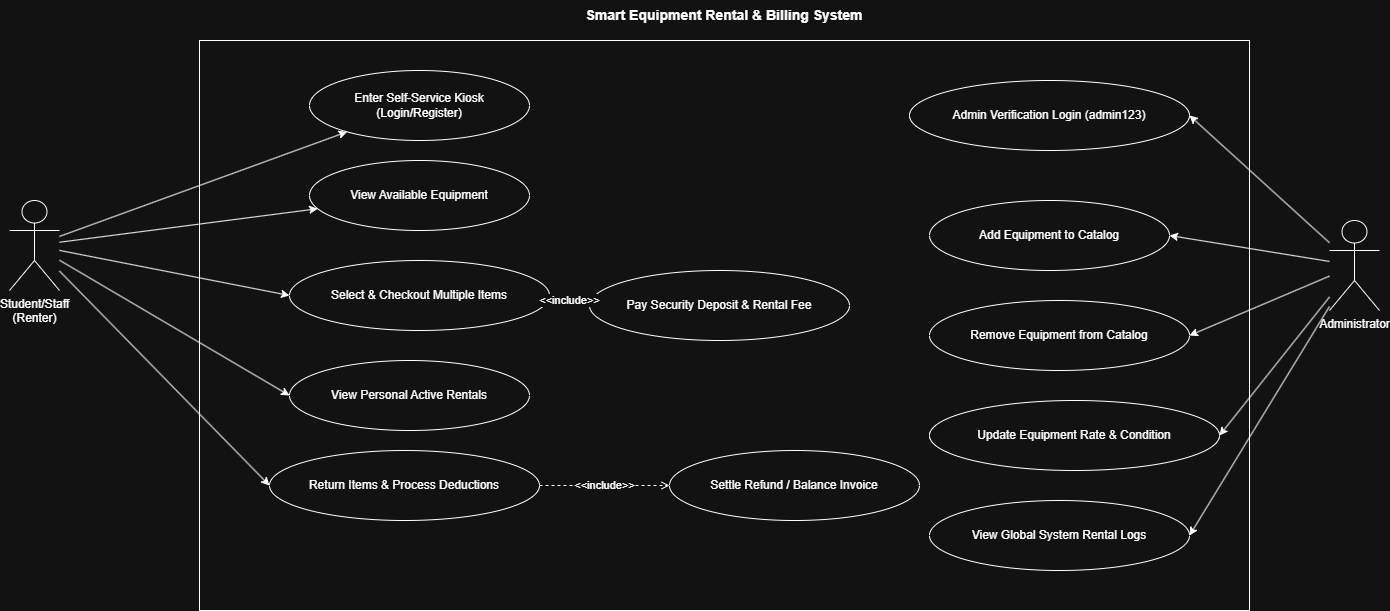

The diagram above was exported from draw.io. Its source (the exported page's mxGraphModel, read from the mxfile embedded in the PNG):
<mxGraphModel dx="1608" dy="810" grid="1" gridSize="10" guides="1" tooltips="1" connect="1" arrows="1" fold="1" page="1" pageScale="1" pageWidth="827" pageHeight="1169" math="0" shadow="0">
  <root>
    <mxCell id="0" />
    <mxCell id="1" parent="0" />
    <mxCell id="sys" parent="1" style="rounded=0;whiteSpace=wrap;html=1;fontSize=14;fontStyle=1;" value="" vertex="1">
      <mxGeometry height="570" width="1050" x="250" y="60" as="geometry" />
    </mxCell>
    <mxCell id="renter" parent="1" style="shape=umlActor;verticalLabelPosition=bottom;verticalAlign=top;html=1;" value="Student/Staff&#10;(Renter)" vertex="1">
      <mxGeometry height="90" width="50" x="60" y="220" as="geometry" />
    </mxCell>
    <mxCell id="admin" parent="1" style="shape=umlActor;verticalLabelPosition=bottom;verticalAlign=top;html=1;" value="Administrator" vertex="1">
      <mxGeometry height="90" width="50" x="1380" y="240" as="geometry" />
    </mxCell>
    <mxCell id="UC1" parent="1" style="ellipse;whiteSpace=wrap;html=1;" value="Enter Self-Service Kiosk&#10;(Login/Register)" vertex="1">
      <mxGeometry height="70" width="220" x="360" y="90" as="geometry" />
    </mxCell>
    <mxCell id="UC2" parent="1" style="ellipse;whiteSpace=wrap;html=1;" value="View Available Equipment" vertex="1">
      <mxGeometry height="70" width="220" x="360" y="180" as="geometry" />
    </mxCell>
    <mxCell id="UC3" parent="1" style="ellipse;whiteSpace=wrap;html=1;" value="Select &amp; Checkout Multiple Items" vertex="1">
      <mxGeometry height="70" width="260" x="340" y="280" as="geometry" />
    </mxCell>
    <mxCell id="UC4" parent="1" style="ellipse;whiteSpace=wrap;html=1;" value="Pay Security Deposit &amp; Rental Fee" vertex="1">
      <mxGeometry height="70" width="260" x="640" y="290" as="geometry" />
    </mxCell>
    <mxCell id="UC5" parent="1" style="ellipse;whiteSpace=wrap;html=1;" value="View Personal Active Rentals" vertex="1">
      <mxGeometry height="70" width="240" x="340" y="380" as="geometry" />
    </mxCell>
    <mxCell id="UC6" parent="1" style="ellipse;whiteSpace=wrap;html=1;" value="Return Items &amp; Process Deductions" vertex="1">
      <mxGeometry height="70" width="270" x="320" y="470" as="geometry" />
    </mxCell>
    <mxCell id="UC7" parent="1" style="ellipse;whiteSpace=wrap;html=1;" value="Settle Refund / Balance Invoice" vertex="1">
      <mxGeometry height="70" width="250" x="720" y="470" as="geometry" />
    </mxCell>
    <mxCell id="UC8" parent="1" style="ellipse;whiteSpace=wrap;html=1;" value="Admin Verification Login (admin123)" vertex="1">
      <mxGeometry height="70" width="280" x="960" y="100" as="geometry" />
    </mxCell>
    <mxCell id="UC9" parent="1" style="ellipse;whiteSpace=wrap;html=1;" value="Add Equipment to Catalog" vertex="1">
      <mxGeometry height="70" width="240" x="980" y="220" as="geometry" />
    </mxCell>
    <mxCell id="UC10" parent="1" style="ellipse;whiteSpace=wrap;html=1;" value="Remove Equipment from Catalog" vertex="1">
      <mxGeometry height="70" width="260" x="980" y="320" as="geometry" />
    </mxCell>
    <mxCell id="UC11" parent="1" style="ellipse;whiteSpace=wrap;html=1;" value="Update Equipment Rate &amp; Condition" vertex="1">
      <mxGeometry height="70" width="290" x="980" y="420" as="geometry" />
    </mxCell>
    <mxCell id="UC12" parent="1" style="ellipse;whiteSpace=wrap;html=1;" value="View Global System Rental Logs" vertex="1">
      <mxGeometry height="70" width="260" x="980" y="520" as="geometry" />
    </mxCell>
    <mxCell id="e1" edge="1" parent="1" source="renter" target="UC1">
      <mxGeometry relative="1" as="geometry" />
    </mxCell>
    <mxCell id="e2" edge="1" parent="1" source="renter" target="UC2">
      <mxGeometry relative="1" as="geometry" />
    </mxCell>
    <mxCell id="e3" edge="1" parent="1" source="renter" style="entryX=0;entryY=0.5;entryDx=0;entryDy=0;" target="UC3">
      <mxGeometry relative="1" as="geometry" />
    </mxCell>
    <mxCell id="e4" edge="1" parent="1" source="renter" style="entryX=0;entryY=0.5;entryDx=0;entryDy=0;" target="UC5">
      <mxGeometry relative="1" as="geometry" />
    </mxCell>
    <mxCell id="e5" edge="1" parent="1" source="renter" style="entryX=0;entryY=0.5;entryDx=0;entryDy=0;" target="UC6">
      <mxGeometry relative="1" as="geometry" />
    </mxCell>
    <mxCell id="e6" edge="1" parent="1" source="admin" style="entryX=1;entryY=0.5;entryDx=0;entryDy=0;" target="UC8">
      <mxGeometry relative="1" as="geometry" />
    </mxCell>
    <mxCell id="e7" edge="1" parent="1" source="admin" style="entryX=1;entryY=0.5;entryDx=0;entryDy=0;" target="UC9">
      <mxGeometry relative="1" as="geometry" />
    </mxCell>
    <mxCell id="e8" edge="1" parent="1" source="admin" style="entryX=1;entryY=0.5;entryDx=0;entryDy=0;" target="UC10">
      <mxGeometry relative="1" as="geometry" />
    </mxCell>
    <mxCell id="e9" edge="1" parent="1" source="admin" style="entryX=1;entryY=0.5;entryDx=0;entryDy=0;" target="UC11">
      <mxGeometry relative="1" as="geometry" />
    </mxCell>
    <mxCell id="e10" edge="1" parent="1" source="admin" style="entryX=1;entryY=0.5;entryDx=0;entryDy=0;" target="UC12">
      <mxGeometry relative="1" as="geometry" />
    </mxCell>
    <mxCell id="inc1" edge="1" parent="1" source="UC3" style="dashed=1;endArrow=open;html=1;" target="UC4" value="&amp;lt;&amp;lt;include&amp;gt;&amp;gt;">
      <mxGeometry relative="1" as="geometry" />
    </mxCell>
    <mxCell id="inc2" edge="1" parent="1" source="UC6" style="dashed=1;endArrow=open;html=1;" target="UC7" value="&amp;lt;&amp;lt;include&amp;gt;&amp;gt;">
      <mxGeometry relative="1" as="geometry" />
    </mxCell>
    <mxCell id="eknJgNsOvESSP5woeHaA-1" parent="1" style="text;html=1;whiteSpace=wrap;strokeColor=none;fillColor=none;align=center;verticalAlign=middle;rounded=0;" value="&lt;span style=&quot;font-size: 14px; font-weight: 700;&quot;&gt;Smart Equipment Rental &amp;amp; Billing System&lt;/span&gt;" vertex="1">
      <mxGeometry height="30" width="450" x="550" y="20" as="geometry" />
    </mxCell>
  </root>
</mxGraphModel>